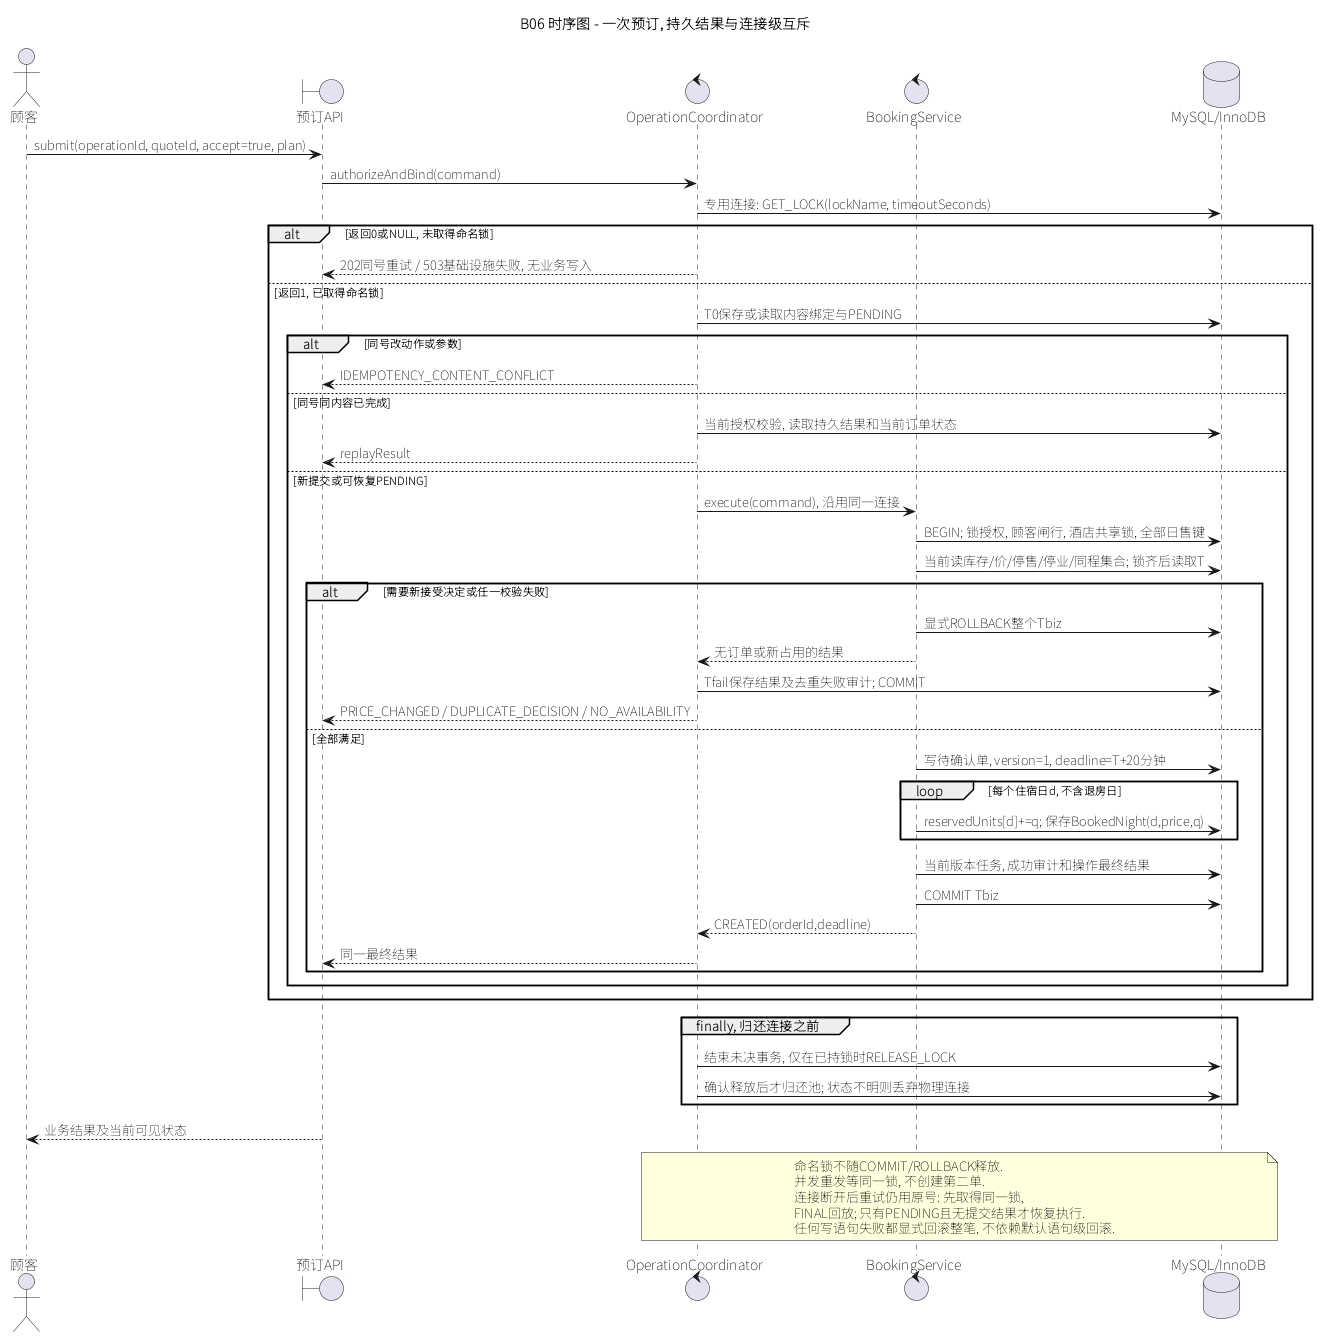

The diagram above was rendered by PlantUML. Its source (embedded in the PNG):
@startuml
skinparam defaultFontName Noto Sans SC
skinparam shadowing false
title B06 时序图 - 一次预订, 持久结果与连接级互斥
actor "顾客" as C
boundary "预订API" as API
control "OperationCoordinator" as OP
control "BookingService" as BS
database "MySQL/InnoDB" as DB
C -> API : submit(operationId, quoteId, accept=true, plan)
API -> OP : authorizeAndBind(command)
OP -> DB : 专用连接: GET_LOCK(lockName, timeoutSeconds)
alt 返回0或NULL, 未取得命名锁
  OP --> API : 202同号重试 / 503基础设施失败, 无业务写入
else 返回1, 已取得命名锁
  OP -> DB : T0保存或读取内容绑定与PENDING
  alt 同号改动作或参数
    OP --> API : IDEMPOTENCY_CONTENT_CONFLICT
  else 同号同内容已完成
    OP -> DB : 当前授权校验, 读取持久结果和当前订单状态
    OP --> API : replayResult
  else 新提交或可恢复PENDING
    OP -> BS : execute(command), 沿用同一连接
    BS -> DB : BEGIN; 锁授权, 顾客闸行, 酒店共享锁, 全部日售键
    BS -> DB : 当前读库存/价/停售/停业/同程集合; 锁齐后读取T
    alt 需要新接受决定或任一校验失败
      BS -> DB : 显式ROLLBACK整个Tbiz
      BS --> OP : 无订单或新占用的结果
      OP -> DB : Tfail保存结果及去重失败审计; COMMIT
      OP --> API : PRICE_CHANGED / DUPLICATE_DECISION / NO_AVAILABILITY
    else 全部满足
      BS -> DB : 写待确认单, version=1, deadline=T+20分钟
      loop 每个住宿日d, 不含退房日
        BS -> DB : reservedUnits[d]+=q; 保存BookedNight(d,price,q)
      end
      BS -> DB : 当前版本任务, 成功审计和操作最终结果
      BS -> DB : COMMIT Tbiz
      BS --> OP : CREATED(orderId,deadline)
      OP --> API : 同一最终结果
    end
  end
end
group finally, 归还连接之前
  OP -> DB : 结束未决事务, 仅在已持锁时RELEASE_LOCK
  OP -> DB : 确认释放后才归还池; 状态不明则丢弃物理连接
end
API --> C : 业务结果及当前可见状态
note over OP,DB
命名锁不随COMMIT/ROLLBACK释放.
并发重发等同一锁, 不创建第二单.
连接断开后重试仍用原号: 先取得同一锁,
FINAL回放; 只有PENDING且无提交结果才恢复执行.
任何写语句失败都显式回滚整笔, 不依赖默认语句级回滚.
end note
@enduml